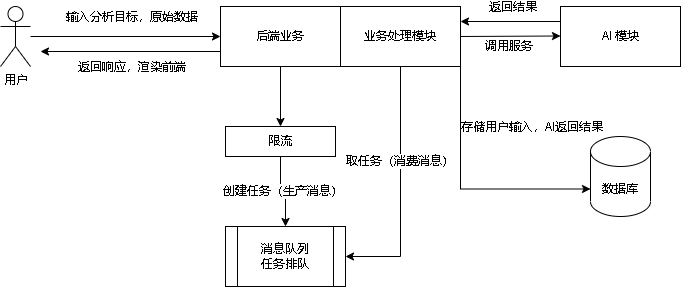

The diagram above was exported from draw.io. Its source (the exported page's mxGraphModel, read from the mxfile embedded in the PNG):
<mxGraphModel dx="1621" dy="470" grid="1" gridSize="10" guides="1" tooltips="1" connect="1" arrows="1" fold="1" page="1" pageScale="1" pageWidth="827" pageHeight="1169" math="0" shadow="0">
  <root>
    <mxCell id="0" />
    <mxCell id="1" parent="0" />
    <mxCell id="F32s0O65OZofdZ0lmJB1-15" style="edgeStyle=orthogonalEdgeStyle;rounded=0;orthogonalLoop=1;jettySize=auto;html=1;entryX=0;entryY=0.5;entryDx=0;entryDy=0;" edge="1" parent="1" source="F32s0O65OZofdZ0lmJB1-1" target="F32s0O65OZofdZ0lmJB1-9">
      <mxGeometry relative="1" as="geometry" />
    </mxCell>
    <mxCell id="F32s0O65OZofdZ0lmJB1-16" value="输入分析目标，原始数据" style="edgeLabel;html=1;align=center;verticalAlign=middle;resizable=0;points=[];" vertex="1" connectable="0" parent="F32s0O65OZofdZ0lmJB1-15">
      <mxGeometry x="-0.06" relative="1" as="geometry">
        <mxPoint x="11" y="-20" as="offset" />
      </mxGeometry>
    </mxCell>
    <mxCell id="F32s0O65OZofdZ0lmJB1-1" value="用户" style="shape=umlActor;verticalLabelPosition=bottom;verticalAlign=top;html=1;outlineConnect=0;" vertex="1" parent="1">
      <mxGeometry x="-20" y="190" width="30" height="60" as="geometry" />
    </mxCell>
    <mxCell id="F32s0O65OZofdZ0lmJB1-7" value="" style="edgeStyle=orthogonalEdgeStyle;rounded=0;orthogonalLoop=1;jettySize=auto;html=1;exitX=1;exitY=0.5;exitDx=0;exitDy=0;" edge="1" parent="1" source="F32s0O65OZofdZ0lmJB1-11">
      <mxGeometry relative="1" as="geometry">
        <mxPoint x="465" y="219.5" as="sourcePoint" />
        <mxPoint x="540" y="219.5" as="targetPoint" />
      </mxGeometry>
    </mxCell>
    <mxCell id="F32s0O65OZofdZ0lmJB1-14" value="调用服务" style="edgeLabel;html=1;align=center;verticalAlign=middle;resizable=0;points=[];" vertex="1" connectable="0" parent="F32s0O65OZofdZ0lmJB1-7">
      <mxGeometry x="-0.0398" y="2" relative="1" as="geometry">
        <mxPoint y="12" as="offset" />
      </mxGeometry>
    </mxCell>
    <mxCell id="F32s0O65OZofdZ0lmJB1-3" value="消息队列&lt;br&gt;任务排队" style="shape=process;whiteSpace=wrap;html=1;backgroundOutline=1;" vertex="1" parent="1">
      <mxGeometry x="205" y="410" width="120" height="60" as="geometry" />
    </mxCell>
    <mxCell id="F32s0O65OZofdZ0lmJB1-24" style="edgeStyle=orthogonalEdgeStyle;rounded=0;orthogonalLoop=1;jettySize=auto;html=1;exitX=0;exitY=0.25;exitDx=0;exitDy=0;entryX=1;entryY=0.25;entryDx=0;entryDy=0;" edge="1" parent="1" source="F32s0O65OZofdZ0lmJB1-4" target="F32s0O65OZofdZ0lmJB1-11">
      <mxGeometry relative="1" as="geometry" />
    </mxCell>
    <mxCell id="F32s0O65OZofdZ0lmJB1-25" value="返回结果" style="edgeLabel;html=1;align=center;verticalAlign=middle;resizable=0;points=[];" vertex="1" connectable="0" parent="F32s0O65OZofdZ0lmJB1-24">
      <mxGeometry x="-0.02" y="4" relative="1" as="geometry">
        <mxPoint y="-19" as="offset" />
      </mxGeometry>
    </mxCell>
    <mxCell id="F32s0O65OZofdZ0lmJB1-4" value="AI 模块" style="rounded=0;whiteSpace=wrap;html=1;" vertex="1" parent="1">
      <mxGeometry x="540" y="190" width="120" height="60" as="geometry" />
    </mxCell>
    <mxCell id="F32s0O65OZofdZ0lmJB1-5" value="数据库" style="shape=cylinder3;whiteSpace=wrap;html=1;boundedLbl=1;backgroundOutline=1;size=15;" vertex="1" parent="1">
      <mxGeometry x="570" y="320" width="60" height="80" as="geometry" />
    </mxCell>
    <mxCell id="F32s0O65OZofdZ0lmJB1-8" style="edgeStyle=orthogonalEdgeStyle;rounded=0;orthogonalLoop=1;jettySize=auto;html=1;exitX=0.5;exitY=1;exitDx=0;exitDy=0;" edge="1" parent="1">
      <mxGeometry relative="1" as="geometry">
        <mxPoint x="275" y="260" as="sourcePoint" />
        <mxPoint x="275" y="260" as="targetPoint" />
      </mxGeometry>
    </mxCell>
    <mxCell id="F32s0O65OZofdZ0lmJB1-13" value="" style="edgeStyle=orthogonalEdgeStyle;rounded=0;orthogonalLoop=1;jettySize=auto;html=1;" edge="1" parent="1" source="F32s0O65OZofdZ0lmJB1-9" target="F32s0O65OZofdZ0lmJB1-12">
      <mxGeometry relative="1" as="geometry" />
    </mxCell>
    <mxCell id="F32s0O65OZofdZ0lmJB1-27" style="edgeStyle=orthogonalEdgeStyle;rounded=0;orthogonalLoop=1;jettySize=auto;html=1;exitX=0;exitY=0.75;exitDx=0;exitDy=0;" edge="1" parent="1" source="F32s0O65OZofdZ0lmJB1-9">
      <mxGeometry relative="1" as="geometry">
        <mxPoint x="20" y="235" as="targetPoint" />
      </mxGeometry>
    </mxCell>
    <mxCell id="F32s0O65OZofdZ0lmJB1-28" value="返回响应，渲染前端" style="edgeLabel;html=1;align=center;verticalAlign=middle;resizable=0;points=[];" vertex="1" connectable="0" parent="F32s0O65OZofdZ0lmJB1-27">
      <mxGeometry x="0.0415" y="2" relative="1" as="geometry">
        <mxPoint x="4" y="13" as="offset" />
      </mxGeometry>
    </mxCell>
    <mxCell id="F32s0O65OZofdZ0lmJB1-9" value="后端业务" style="rounded=0;whiteSpace=wrap;html=1;" vertex="1" parent="1">
      <mxGeometry x="200" y="190" width="120" height="60" as="geometry" />
    </mxCell>
    <mxCell id="F32s0O65OZofdZ0lmJB1-21" style="edgeStyle=orthogonalEdgeStyle;rounded=0;orthogonalLoop=1;jettySize=auto;html=1;entryX=1;entryY=0.5;entryDx=0;entryDy=0;" edge="1" parent="1" source="F32s0O65OZofdZ0lmJB1-11" target="F32s0O65OZofdZ0lmJB1-3">
      <mxGeometry relative="1" as="geometry" />
    </mxCell>
    <mxCell id="F32s0O65OZofdZ0lmJB1-22" value="取任务（消费消息）" style="edgeLabel;html=1;align=center;verticalAlign=middle;resizable=0;points=[];" vertex="1" connectable="0" parent="F32s0O65OZofdZ0lmJB1-21">
      <mxGeometry x="-0.2327" y="-2" relative="1" as="geometry">
        <mxPoint as="offset" />
      </mxGeometry>
    </mxCell>
    <mxCell id="F32s0O65OZofdZ0lmJB1-23" style="edgeStyle=orthogonalEdgeStyle;rounded=0;orthogonalLoop=1;jettySize=auto;html=1;exitX=1;exitY=1;exitDx=0;exitDy=0;entryX=0;entryY=0;entryDx=0;entryDy=52.5;entryPerimeter=0;" edge="1" parent="1" source="F32s0O65OZofdZ0lmJB1-11" target="F32s0O65OZofdZ0lmJB1-5">
      <mxGeometry relative="1" as="geometry" />
    </mxCell>
    <mxCell id="F32s0O65OZofdZ0lmJB1-26" value="存储用户输入，AI返回结果" style="edgeLabel;html=1;align=center;verticalAlign=middle;resizable=0;points=[];" vertex="1" connectable="0" parent="F32s0O65OZofdZ0lmJB1-23">
      <mxGeometry x="-0.699" y="1" relative="1" as="geometry">
        <mxPoint x="69" y="22" as="offset" />
      </mxGeometry>
    </mxCell>
    <mxCell id="F32s0O65OZofdZ0lmJB1-11" value="业务处理模块" style="rounded=0;whiteSpace=wrap;html=1;" vertex="1" parent="1">
      <mxGeometry x="320" y="190" width="120" height="60" as="geometry" />
    </mxCell>
    <mxCell id="F32s0O65OZofdZ0lmJB1-17" style="edgeStyle=orthogonalEdgeStyle;rounded=0;orthogonalLoop=1;jettySize=auto;html=1;exitX=0.5;exitY=1;exitDx=0;exitDy=0;entryX=0.5;entryY=0;entryDx=0;entryDy=0;" edge="1" parent="1" source="F32s0O65OZofdZ0lmJB1-12" target="F32s0O65OZofdZ0lmJB1-3">
      <mxGeometry relative="1" as="geometry" />
    </mxCell>
    <mxCell id="F32s0O65OZofdZ0lmJB1-18" value="创建任务（生产消息）" style="edgeLabel;html=1;align=center;verticalAlign=middle;resizable=0;points=[];" vertex="1" connectable="0" parent="F32s0O65OZofdZ0lmJB1-17">
      <mxGeometry x="-0.05" y="1" relative="1" as="geometry">
        <mxPoint as="offset" />
      </mxGeometry>
    </mxCell>
    <mxCell id="F32s0O65OZofdZ0lmJB1-12" value="限流" style="whiteSpace=wrap;html=1;rounded=0;" vertex="1" parent="1">
      <mxGeometry x="205" y="310" width="110" height="30" as="geometry" />
    </mxCell>
  </root>
</mxGraphModel>